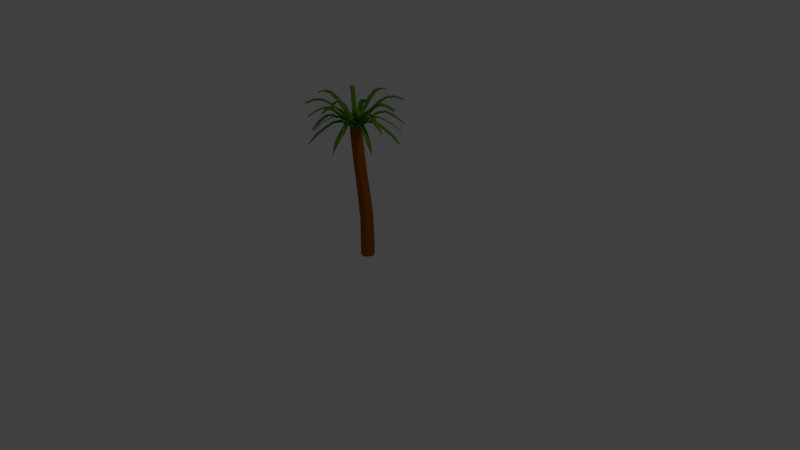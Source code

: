 # Source: tropical_palm_tree.blend  (saved by Blender 2.79.0; exported with 4.5.12 LTS)
import bpy
from mathutils import Matrix  # noqa: F401  (used for matrix-valued properties, if any)

bpy.ops.wm.read_factory_settings(use_empty=True)
scene = bpy.context.scene
scene.name = 'Scene'

# ---- collections
col_collection_1 = bpy.data.collections.new('Collection 1'); scene.collection.children.link(col_collection_1)

# ---- materials (node trees are filled in below, after node groups)
mat_fronds = bpy.data.materials.new('Fronds')
mat_fronds.alpha_threshold = 0.0
mat_fronds.use_transparent_shadow = False
mat_fronds.diffuse_color = (0.09241, 0.2476, 0.01797, 1.0)
mat_fronds.roughness = 0.5
mat_fronds.specular_intensity = 0.1147
mat_trunk = bpy.data.materials.new('Trunk')
mat_trunk.alpha_threshold = 0.0
mat_trunk.use_transparent_shadow = False
mat_trunk.diffuse_color = (0.3173, 0.08461, 0.00595, 1.0)
mat_trunk.roughness = 0.5
mat_trunk.specular_intensity = 0.05352

# ---- material node trees

# ---- world
world_world = bpy.data.worlds.new('World'); scene.world = world_world
world_world.color = (0.05088, 0.05088, 0.05088)
world_world.use_sun_shadow = False
world_world.sun_shadow_jitter_overblur = 0.0
world_world.cycles.sampling_method = 'MANUAL'

# ---- cameras
cam_camera = bpy.data.cameras.new('Camera')
cam_camera.clip_end = 100.0
cam_camera.lens = 35.0
cam_camera.sensor_width = 32.0
cam_camera.sensor_height = 18.0
cam_camera.ortho_scale = 7.314
cam_camera.dof.focus_distance = 0.0
cam_camera.dof.aperture_fstop = 128.0

# ---- lights
light_lamp = bpy.data.lights.new('Lamp', 'POINT')
light_lamp.transmission_factor = 0.0
light_lamp.cutoff_distance = 30.0
light_lamp.energy = 100.0
light_lamp.shadow_buffer_clip_start = 1.001
light_lamp.shadow_soft_size = 0.1
light_lamp.shadow_maximum_resolution = 0.006
light_lamp.use_absolute_resolution = True

# ---- meshes
me_cylinder = bpy.data.meshes.new('Cylinder')
me_cylinder.from_pydata([(-0.005758, 0.07184, 0.00551), (-0.1681, 0.03686, 1.685), (0.05724, 0.04575, 0.00551), (-0.1167, 0.01557, 1.685), (0.08334, -0.01725, 0.00551), (-0.09537, -0.03582, 1.685), (0.05724, -0.08026, 0.00551), (-0.1167, -0.08722, 1.685), (-0.005758, -0.1064, 0.00551), (-0.1681, -0.1085, 1.685), (-0.06876, -0.08026, 0.00551), (-0.2195, -0.08722, 1.685), (-0.09485, -0.01725, 0.00551), (-0.2407, -0.03582, 1.685), (-0.06876, 0.04575, 0.00551), (-0.2195, 0.01557, 1.685), (-0.00577, 0.0695, 0.2601), (-0.01405, 0.06628, 0.511), (-0.03778, 0.06111, 0.7484), (-0.06945, 0.05488, 0.9777), (-0.1109, 0.04777, 1.206), (-0.1504, 0.0411, 1.439), (-0.08253, 0.02037, 1.439), (-0.05368, 0.02532, 1.206), (-0.0194, 0.031, 0.9776), (0.02149, 0.03718, 0.7484), (0.04798, 0.04176, 0.511), (0.05558, 0.04409, 0.2601), (-0.06706, -0.03323, 1.439), (-0.02519, -0.0289, 1.206), (0.001565, -0.02557, 0.9776), (0.04543, -0.02086, 0.7484), (0.07083, -0.01809, 0.511), (0.08099, -0.01725, 0.2601), (-0.08554, -0.08599, 1.439), (-0.0589, -0.08454, 1.206), (-0.01389, -0.08127, 0.9777), (0.02198, -0.07883, 0.7484), (0.0488, -0.07755, 0.511), (0.05558, -0.0786, 0.2601), (-0.1408, -0.1082, 1.439), (-0.1147, -0.1073, 1.206), (-0.07884, -0.1053, 0.9776), (-0.03711, -0.103, 0.7484), (-0.01323, -0.1025, 0.511), (-0.005782, -0.104, 0.2601), (-0.1914, -0.08597, 1.439), (-0.1603, -0.08387, 1.206), (-0.129, -0.08147, 0.9776), (-0.09717, -0.07909, 0.7483), (-0.07184, -0.07765, 0.511), (-0.06713, -0.0786, 0.2601), (-0.206, -0.0323, 1.439), (-0.1912, -0.02985, 1.206), (-0.1544, -0.02528, 0.9776), (-0.1212, -0.02106, 0.7483), (-0.09947, -0.01821, 0.511), (-0.09252, -0.01726, 0.2601), (-0.1975, 0.01963, 1.439), (-0.1696, 0.02478, 1.206), (-0.1304, 0.03115, 0.9776), (-0.09946, 0.03677, 0.7483), (-0.07358, 0.04157, 0.511), (-0.06711, 0.04409, 0.2601), (-0.1526, -0.02639, 1.802), (-0.1638, -0.01819, 1.802), (-0.1504, -0.04012, 1.802), (-0.1586, -0.05133, 1.802), (-0.1724, -0.05346, 1.802), (-0.1836, -0.04525, 1.802), (-0.1857, -0.03153, 1.802), (-0.1775, -0.02032, 1.802), (-0.2195, 0.01557, 1.725), (-0.1844, 0.035, 1.765), (-0.1295, 0.02582, 1.765), (-0.1681, 0.03686, 1.725), (-0.09724, -0.01947, 1.765), (-0.1167, 0.01557, 1.725), (-0.09537, -0.03582, 1.725), (-0.1064, -0.07434, 1.765), (-0.1517, -0.1066, 1.765), (-0.1167, -0.08722, 1.725), (-0.2195, -0.08722, 1.725), (-0.2389, -0.05218, 1.765), (-0.2297, 0.00269, 1.765), (-0.2407, -0.03582, 1.725), (-0.2066, -0.09747, 1.765), (-0.1681, -0.1085, 1.725), (-0.2066, -0.09747, 1.745), (-0.1853, -0.1064, 1.784), (-0.2297, 0.00269, 1.745), (-0.2387, -0.01862, 1.784), (-0.2389, -0.05218, 1.745), (-0.2195, -0.08722, 1.704), (-0.1517, -0.1066, 1.745), (-0.1303, -0.09793, 1.784), (-0.1064, -0.07434, 1.745), (-0.09537, -0.03582, 1.704), (-0.09724, -0.01947, 1.745), (-0.106, 0.001949, 1.784), (-0.1295, 0.02582, 1.745), (-0.1509, 0.0348, 1.784), (-0.1844, 0.035, 1.745), (-0.2195, 0.01557, 1.704), (-0.1681, -0.1085, 1.704), (-0.2407, -0.03582, 1.704), (-0.2302, -0.0736, 1.784), (-0.1167, -0.08722, 1.704), (-0.09744, -0.05303, 1.784), (-0.1167, 0.01557, 1.704), (-0.1681, 0.03686, 1.704), (-0.2058, 0.02628, 1.784), (-0.2589, 0.5506, 2.004), (-0.2589, 0.5506, 2.021), (0.1824, 0.4431, 2.004), (0.1824, 0.4431, 2.021), (0.3109, -0.3862, 2.004), (0.3109, -0.3862, 2.021), (-0.7545, -0.1267, 2.004), (-0.7545, -0.1267, 2.021), (-0.07718, -0.6223, 2.004), (-0.07718, -0.6223, 2.021), (-0.647, 0.3146, 2.004), (-0.647, 0.3146, 2.021), (0.4184, 0.05506, 2.004), (0.4184, 0.05506, 2.021), (-0.5185, -0.5148, 2.004), (-0.5185, -0.5148, 2.021), (-0.3952, -0.5841, 1.543), (-0.3952, -0.5841, 1.561), (-0.6512, -0.3805, 1.772), (-0.6512, -0.3805, 1.789), (0.3802, 0.1913, 1.543), (0.3802, 0.1913, 1.561), (0.4172, -0.1337, 1.772), (0.4172, -0.1337, 1.789), (-0.7163, 0.1913, 1.543), (-0.7163, 0.1913, 1.561), (-0.5127, 0.4473, 1.772), (-0.5127, 0.4473, 1.789), (0.05904, -0.5841, 1.543), (0.05904, -0.5841, 1.561), (-0.266, -0.6211, 1.772), (-0.266, -0.6211, 1.789), (-0.7163, -0.2629, 1.543), (-0.7163, -0.2629, 1.561), (-0.7534, 0.06208, 1.772), (-0.7534, 0.06208, 1.789), (0.3802, -0.2629, 1.543), (0.3802, -0.2629, 1.561), (0.1766, -0.5189, 1.772), (0.1766, -0.5189, 1.789), (0.05904, 0.5124, 1.543), (0.05904, 0.5124, 1.561), (0.315, 0.3088, 1.772), (0.315, 0.3088, 1.789), (-0.3952, 0.5124, 1.543), (-0.3952, 0.5124, 1.561), (-0.07016, 0.5495, 1.772), (-0.07016, 0.5495, 1.789), (-0.222, 0.1303, 1.883), (-0.2381, 0.2343, 1.981), (-0.2542, 0.3383, 2.046), (-0.2703, 0.4423, 2.049), (-0.2153, 0.4509, 2.049), (-0.1992, 0.3468, 2.046), (-0.1831, 0.2428, 1.981), (-0.167, 0.1388, 1.883), (-0.222, 0.1303, 1.901), (-0.2381, 0.2343, 1.998), (-0.2542, 0.3383, 2.058), (-0.2703, 0.4423, 2.059), (-0.167, 0.1388, 1.901), (-0.1831, 0.2428, 1.998), (-0.1992, 0.3468, 2.058), (-0.2153, 0.4509, 2.059), (-0.0887, 0.1197, 1.883), (-0.02655, 0.2047, 1.981), (0.0356, 0.2896, 2.046), (0.09775, 0.3746, 2.049), (0.1426, 0.3417, 2.049), (0.0805, 0.2568, 2.046), (0.01835, 0.1718, 1.981), (-0.04381, 0.0869, 1.883), (-0.0887, 0.1197, 1.901), (-0.02655, 0.2047, 1.998), (0.0356, 0.2896, 2.058), (0.09775, 0.3746, 2.059), (-0.04381, 0.0869, 1.901), (0.01835, 0.1718, 1.998), (0.0805, 0.2568, 2.058), (0.1426, 0.3417, 2.059), (-0.01249, -0.1152, 1.883), (0.07246, -0.1773, 1.981), (0.1574, -0.2395, 2.046), (0.2424, -0.3016, 2.049), (0.2095, -0.3465, 2.049), (0.1246, -0.2844, 2.046), (0.03961, -0.2222, 1.981), (-0.04534, -0.1601, 1.883), (-0.01249, -0.1152, 1.901), (0.07246, -0.1773, 1.998), (0.1574, -0.2395, 2.058), (0.2424, -0.3016, 2.059), (-0.04534, -0.1601, 1.901), (0.03961, -0.2222, 1.998), (0.1246, -0.2844, 2.058), (0.2095, -0.3465, 2.059), (-0.3342, -0.08972, 1.883), (-0.4382, -0.1058, 1.981), (-0.5422, -0.122, 2.046), (-0.6462, -0.1381, 2.049), (-0.6547, -0.0831, 2.049), (-0.5507, -0.06698, 2.046), (-0.4467, -0.05086, 1.981), (-0.3427, -0.03474, 1.883), (-0.3342, -0.08972, 1.901), (-0.4382, -0.1058, 1.998), (-0.5422, -0.122, 2.058), (-0.6462, -0.1381, 2.059), (-0.3427, -0.03474, 1.901), (-0.4467, -0.05086, 1.998), (-0.5507, -0.06698, 2.058), (-0.6547, -0.0831, 2.059), (-0.1142, -0.2019, 1.883), (-0.09805, -0.306, 1.981), (-0.08193, -0.41, 2.046), (-0.06581, -0.514, 2.049), (-0.1208, -0.5225, 2.049), (-0.1369, -0.4185, 2.046), (-0.153, -0.3145, 1.981), (-0.1691, -0.2105, 1.883), (-0.1142, -0.2019, 1.901), (-0.09805, -0.306, 1.998), (-0.08193, -0.41, 2.058), (-0.06581, -0.514, 2.059), (-0.1691, -0.2105, 1.901), (-0.153, -0.3145, 1.998), (-0.1369, -0.4185, 2.058), (-0.1208, -0.5225, 2.059), (-0.3236, 0.04353, 1.883), (-0.4086, 0.1057, 1.981), (-0.4935, 0.1678, 2.046), (-0.5785, 0.23, 2.049), (-0.5456, 0.2749, 2.049), (-0.4607, 0.2127, 2.046), (-0.3757, 0.1506, 1.981), (-0.2908, 0.08843, 1.883), (-0.3236, 0.04353, 1.901), (-0.4086, 0.1057, 1.998), (-0.4935, 0.1678, 2.058), (-0.5785, 0.23, 2.059), (-0.2908, 0.08843, 1.901), (-0.3757, 0.1506, 1.998), (-0.4607, 0.2127, 2.058), (-0.5456, 0.2749, 2.059), (-0.001942, 0.01807, 1.883), (0.1021, 0.03419, 1.981), (0.2061, 0.05031, 2.046), (0.3101, 0.06643, 2.049), (0.3186, 0.01145, 2.049), (0.2146, -0.004668, 2.046), (0.1106, -0.02079, 1.981), (0.006578, -0.03691, 1.883), (-0.001942, 0.01807, 1.901), (0.1021, 0.03419, 1.998), (0.2061, 0.05031, 2.058), (0.3101, 0.06643, 2.059), (0.006578, -0.03691, 1.901), (0.1106, -0.02079, 1.998), (0.2146, -0.004668, 2.058), (0.3186, 0.01145, 2.059), (-0.2474, -0.1914, 1.883), (-0.3096, -0.2763, 1.981), (-0.3717, -0.3613, 2.046), (-0.4339, -0.4462, 2.049), (-0.4788, -0.4134, 2.049), (-0.4166, -0.3284, 2.046), (-0.3545, -0.2435, 1.981), (-0.2923, -0.1585, 1.883), (-0.2474, -0.1914, 1.901), (-0.3096, -0.2763, 1.998), (-0.3717, -0.3613, 2.058), (-0.4339, -0.4462, 2.059), (-0.2923, -0.1585, 1.901), (-0.3545, -0.2435, 1.998), (-0.4166, -0.3284, 2.058), (-0.4788, -0.4134, 2.059), (-0.2083, -0.2058, 1.777), (-0.2486, -0.303, 1.78), (-0.2889, -0.4002, 1.723), (-0.3292, -0.4975, 1.651), (-0.3806, -0.4762, 1.651), (-0.3403, -0.379, 1.723), (-0.3, -0.2817, 1.78), (-0.2597, -0.1845, 1.777), (-0.2083, -0.2058, 1.795), (-0.2486, -0.303, 1.788), (-0.2889, -0.4002, 1.731), (-0.3292, -0.4975, 1.661), (-0.2597, -0.1845, 1.795), (-0.3, -0.2817, 1.788), (-0.3403, -0.379, 1.731), (-0.3806, -0.4762, 1.661), (-0.2923, -0.1586, 1.812), (-0.3779, -0.2197, 1.886), (-0.4636, -0.2809, 1.908), (-0.5493, -0.342, 1.855), (-0.5816, -0.2967, 1.855), (-0.4959, -0.2356, 1.908), (-0.4103, -0.1744, 1.886), (-0.3246, -0.1133, 1.812), (-0.2923, -0.1586, 1.829), (-0.3779, -0.2197, 1.903), (-0.4636, -0.2809, 1.916), (-0.5493, -0.342, 1.864), (-0.3246, -0.1133, 1.829), (-0.4103, -0.1744, 1.903), (-0.4959, -0.2356, 1.916), (-0.5816, -0.2967, 1.864), (-0.01942, 0.05585, 1.777), (0.07783, 0.09613, 1.78), (0.1751, 0.1364, 1.723), (0.2723, 0.1767, 1.651), (0.2936, 0.1253, 1.651), (0.1964, 0.08502, 1.723), (0.09912, 0.04474, 1.78), (0.001873, 0.004456, 1.777), (-0.01942, 0.05585, 1.795), (0.07783, 0.09613, 1.788), (0.1751, 0.1364, 1.731), (0.2723, 0.1767, 1.661), (0.001873, 0.004456, 1.795), (0.09912, 0.04474, 1.788), (0.1964, 0.08502, 1.731), (0.2936, 0.1253, 1.661), (0.006579, -0.03683, 1.812), (0.1104, -0.0542, 1.886), (0.2142, -0.07156, 1.908), (0.318, -0.08893, 1.855), (0.3088, -0.1438, 1.855), (0.205, -0.1264, 1.908), (0.1012, -0.1091, 1.886), (-0.002599, -0.0917, 1.812), (0.006579, -0.03683, 1.829), (0.1104, -0.0542, 1.903), (0.2142, -0.07156, 1.916), (0.318, -0.08893, 1.864), (-0.002599, -0.0917, 1.829), (0.1012, -0.1091, 1.903), (0.205, -0.1264, 1.916), (0.3088, -0.1438, 1.864), (-0.338, 0.004456, 1.777), (-0.4352, 0.04474, 1.78), (-0.5325, 0.08502, 1.723), (-0.6297, 0.1253, 1.651), (-0.6084, 0.1767, 1.651), (-0.5112, 0.1364, 1.723), (-0.4139, 0.09613, 1.78), (-0.3167, 0.05585, 1.777), (-0.338, 0.004456, 1.795), (-0.4352, 0.04474, 1.788), (-0.5325, 0.08502, 1.731), (-0.6297, 0.1253, 1.661), (-0.3167, 0.05585, 1.795), (-0.4139, 0.09613, 1.788), (-0.5112, 0.1364, 1.731), (-0.6084, 0.1767, 1.661), (-0.2908, 0.08838, 1.812), (-0.352, 0.1741, 1.886), (-0.4131, 0.2598, 1.908), (-0.4742, 0.3454, 1.855), (-0.4289, 0.3777, 1.855), (-0.3678, 0.2921, 1.908), (-0.3067, 0.2064, 1.886), (-0.2455, 0.1207, 1.812), (-0.2908, 0.08838, 1.829), (-0.352, 0.1741, 1.903), (-0.4131, 0.2598, 1.916), (-0.4742, 0.3454, 1.864), (-0.2455, 0.1207, 1.829), (-0.3067, 0.2064, 1.903), (-0.3678, 0.2921, 1.916), (-0.4289, 0.3777, 1.864), (-0.07638, -0.1845, 1.777), (-0.0361, -0.2817, 1.78), (0.004179, -0.379, 1.723), (0.04446, -0.4762, 1.651), (-0.006938, -0.4975, 1.651), (-0.04722, -0.4002, 1.723), (-0.0875, -0.303, 1.78), (-0.1278, -0.2058, 1.777), (-0.07638, -0.1845, 1.795), (-0.0361, -0.2817, 1.788), (0.004179, -0.379, 1.731), (0.04446, -0.4762, 1.661), (-0.1278, -0.2058, 1.795), (-0.0875, -0.303, 1.788), (-0.04722, -0.4002, 1.731), (-0.006938, -0.4975, 1.661), (-0.1691, -0.2105, 1.812), (-0.1864, -0.3143, 1.886), (-0.2038, -0.4181, 1.908), (-0.2212, -0.5219, 1.855), (-0.276, -0.5127, 1.855), (-0.2587, -0.4089, 1.908), (-0.2413, -0.3051, 1.886), (-0.2239, -0.2013, 1.812), (-0.1691, -0.2105, 1.829), (-0.1864, -0.3143, 1.903), (-0.2038, -0.4181, 1.916), (-0.2212, -0.5219, 1.864), (-0.2239, -0.2013, 1.829), (-0.2413, -0.3051, 1.903), (-0.2587, -0.4089, 1.916), (-0.276, -0.5127, 1.864), (-0.3167, -0.1275, 1.777), (-0.4139, -0.1678, 1.78), (-0.5112, -0.2081, 1.723), (-0.6084, -0.2483, 1.651), (-0.6297, -0.1969, 1.651), (-0.5325, -0.1567, 1.723), (-0.4352, -0.1164, 1.78), (-0.338, -0.0761, 1.777), (-0.3167, -0.1275, 1.795), (-0.4139, -0.1678, 1.788), (-0.5112, -0.2081, 1.731), (-0.6084, -0.2483, 1.661), (-0.338, -0.0761, 1.795), (-0.4352, -0.1164, 1.788), (-0.5325, -0.1567, 1.731), (-0.6297, -0.1969, 1.661), (-0.3427, -0.03482, 1.812), (-0.4465, -0.01745, 1.886), (-0.5503, -8.582e-05, 1.908), (-0.6541, 0.01728, 1.855), (-0.645, 0.07215, 1.855), (-0.5411, 0.05478, 1.908), (-0.4373, 0.03742, 1.886), (-0.3335, 0.02005, 1.812), (-0.3427, -0.03482, 1.829), (-0.4465, -0.01745, 1.903), (-0.5503, -8.582e-05, 1.916), (-0.6541, 0.01728, 1.864), (-0.3335, 0.02005, 1.829), (-0.4373, 0.03742, 1.903), (-0.5411, 0.05478, 1.916), (-0.645, 0.07215, 1.864), (0.001873, -0.0761, 1.777), (0.09912, -0.1164, 1.78), (0.1964, -0.1567, 1.723), (0.2936, -0.1969, 1.651), (0.2723, -0.2483, 1.651), (0.1751, -0.2081, 1.723), (0.07783, -0.1678, 1.78), (-0.01942, -0.1275, 1.777), (0.001873, -0.0761, 1.795), (0.09912, -0.1164, 1.788), (0.1964, -0.1567, 1.731), (0.2936, -0.1969, 1.661), (-0.01942, -0.1275, 1.795), (0.07783, -0.1678, 1.788), (0.1751, -0.2081, 1.731), (0.2723, -0.2483, 1.661), (-0.04528, -0.16, 1.812), (0.01584, -0.2457, 1.886), (0.07697, -0.3314, 1.908), (0.1381, -0.4171, 1.855), (0.09282, -0.4494, 1.855), (0.03169, -0.3637, 1.908), (-0.02944, -0.278, 1.886), (-0.09057, -0.1923, 1.812), (-0.04528, -0.16, 1.829), (0.01584, -0.2457, 1.903), (0.07697, -0.3314, 1.916), (0.1381, -0.4171, 1.864), (-0.09057, -0.1923, 1.829), (-0.02944, -0.278, 1.903), (0.03169, -0.3637, 1.916), (0.09282, -0.4494, 1.864), (-0.1278, 0.1341, 1.777), (-0.0875, 0.2314, 1.78), (-0.04722, 0.3286, 1.723), (-0.006938, 0.4258, 1.651), (0.04446, 0.4046, 1.651), (0.004179, 0.3073, 1.723), (-0.0361, 0.2101, 1.78), (-0.07638, 0.1128, 1.777), (-0.1278, 0.1341, 1.795), (-0.0875, 0.2314, 1.788), (-0.04722, 0.3286, 1.731), (-0.006938, 0.4258, 1.661), (-0.07638, 0.1128, 1.795), (-0.0361, 0.2101, 1.788), (0.004179, 0.3073, 1.731), (0.04446, 0.4046, 1.661), (-0.04386, 0.08695, 1.812), (0.04183, 0.1481, 1.886), (0.1275, 0.2092, 1.908), (0.2132, 0.2703, 1.855), (0.2455, 0.2251, 1.855), (0.1598, 0.1639, 1.908), (0.07414, 0.1028, 1.886), (-0.01155, 0.04166, 1.812), (-0.04386, 0.08695, 1.829), (0.04183, 0.1481, 1.903), (0.1275, 0.2092, 1.916), (0.2132, 0.2703, 1.864), (-0.01155, 0.04166, 1.829), (0.07414, 0.1028, 1.903), (0.1598, 0.1639, 1.916), (0.2455, 0.2251, 1.864), (-0.2597, 0.1128, 1.777), (-0.3, 0.2101, 1.78), (-0.3403, 0.3073, 1.723), (-0.3806, 0.4046, 1.651), (-0.3292, 0.4258, 1.651), (-0.2889, 0.3286, 1.723), (-0.2486, 0.2314, 1.78), (-0.2083, 0.1341, 1.777), (-0.2597, 0.1128, 1.795), (-0.3, 0.2101, 1.788), (-0.3403, 0.3073, 1.731), (-0.3806, 0.4046, 1.661), (-0.2083, 0.1341, 1.795), (-0.2486, 0.2314, 1.788), (-0.2889, 0.3286, 1.731), (-0.3292, 0.4258, 1.661), (-0.1671, 0.1388, 1.812), (-0.1497, 0.2426, 1.886), (-0.1323, 0.3464, 1.908), (-0.115, 0.4503, 1.855), (-0.06009, 0.4411, 1.855), (-0.07745, 0.3373, 1.908), (-0.09482, 0.2335, 1.886), (-0.1122, 0.1296, 1.812), (-0.1671, 0.1388, 1.829), (-0.1497, 0.2426, 1.903), (-0.1323, 0.3464, 1.916), (-0.115, 0.4503, 1.864), (-0.1122, 0.1296, 1.829), (-0.09482, 0.2335, 1.903), (-0.07745, 0.3373, 1.916), (-0.06009, 0.4411, 1.864)], [], [(21, 1, 3, 22), (22, 3, 5, 28), (28, 5, 7, 34), (34, 7, 9, 40), (40, 9, 11, 46), (46, 11, 13, 52), (52, 13, 15, 58), (58, 15, 1, 21), (14, 63, 16, 0), (63, 62, 17, 16), (62, 61, 18, 17), (61, 60, 19, 18), (60, 59, 20, 19), (59, 58, 21, 20), (12, 57, 63, 14), (57, 56, 62, 63), (56, 55, 61, 62), (55, 54, 60, 61), (54, 53, 59, 60), (53, 52, 58, 59), (10, 51, 57, 12), (51, 50, 56, 57), (50, 49, 55, 56), (49, 48, 54, 55), (48, 47, 53, 54), (47, 46, 52, 53), (8, 45, 51, 10), (45, 44, 50, 51), (44, 43, 49, 50), (43, 42, 48, 49), (42, 41, 47, 48), (41, 40, 46, 47), (6, 39, 45, 8), (39, 38, 44, 45), (38, 37, 43, 44), (37, 36, 42, 43), (36, 35, 41, 42), (35, 34, 40, 41), (4, 33, 39, 6), (33, 32, 38, 39), (32, 31, 37, 38), (31, 30, 36, 37), (30, 29, 35, 36), (29, 28, 34, 35), (2, 27, 33, 4), (27, 26, 32, 33), (26, 25, 31, 32), (25, 24, 30, 31), (24, 23, 29, 30), (23, 22, 28, 29), (0, 16, 27, 2), (16, 17, 26, 27), (17, 18, 25, 26), (18, 19, 24, 25), (19, 20, 23, 24), (20, 21, 22, 23), (64, 65, 71, 70, 69, 68, 67, 66), (74, 73, 111, 101), (76, 74, 101, 99), (80, 79, 108, 95), (84, 83, 106, 91), (86, 80, 95, 89), (73, 84, 91, 111), (79, 76, 99, 108), (83, 86, 89, 106), (11, 9, 104, 93), (82, 87, 88, 92), (5, 3, 109, 97), (78, 77, 98, 96), (15, 13, 105, 103), (72, 85, 90, 102), (9, 7, 107, 104), (87, 81, 94, 88), (13, 11, 93, 105), (85, 82, 92, 90), (7, 5, 97, 107), (81, 78, 96, 94), (3, 1, 110, 109), (77, 75, 100, 98), (1, 15, 103, 110), (75, 72, 102, 100), (163, 112, 164), (171, 113, 112, 163), (175, 113, 171), (164, 112, 113, 175), (179, 114, 180), (187, 115, 114, 179), (191, 115, 187), (180, 114, 115, 191), (195, 116, 196), (203, 117, 116, 195), (207, 117, 203), (196, 116, 117, 207), (211, 118, 212), (219, 119, 118, 211), (223, 119, 219), (212, 118, 119, 223), (227, 120, 228), (235, 121, 120, 227), (239, 121, 235), (228, 120, 121, 239), (243, 122, 244), (251, 123, 122, 243), (255, 123, 251), (244, 122, 123, 255), (259, 124, 260), (267, 125, 124, 259), (271, 125, 267), (260, 124, 125, 271), (275, 126, 276), (283, 127, 126, 275), (287, 127, 283), (276, 126, 127, 287), (291, 128, 292), (299, 129, 128, 291), (303, 129, 299), (292, 128, 129, 303), (307, 130, 308), (315, 131, 130, 307), (319, 131, 315), (308, 130, 131, 319), (323, 132, 324), (331, 133, 132, 323), (335, 133, 331), (324, 132, 133, 335), (339, 134, 340), (347, 135, 134, 339), (351, 135, 347), (340, 134, 135, 351), (355, 136, 356), (363, 137, 136, 355), (367, 137, 363), (356, 136, 137, 367), (371, 138, 372), (379, 139, 138, 371), (383, 139, 379), (372, 138, 139, 383), (387, 140, 388), (395, 141, 140, 387), (399, 141, 395), (388, 140, 141, 399), (403, 142, 404), (411, 143, 142, 403), (415, 143, 411), (404, 142, 143, 415), (419, 144, 420), (427, 145, 144, 419), (431, 145, 427), (420, 144, 145, 431), (435, 146, 436), (443, 147, 146, 435), (447, 147, 443), (436, 146, 147, 447), (451, 148, 452), (459, 149, 148, 451), (463, 149, 459), (452, 148, 149, 463), (467, 150, 468), (475, 151, 150, 467), (479, 151, 475), (468, 150, 151, 479), (483, 152, 484), (491, 153, 152, 483), (495, 153, 491), (484, 152, 153, 495), (499, 154, 500), (507, 155, 154, 499), (511, 155, 507), (500, 154, 155, 511), (515, 156, 516), (523, 157, 156, 515), (527, 157, 523), (516, 156, 157, 527), (531, 158, 532), (539, 159, 158, 531), (543, 159, 539), (532, 158, 159, 543), (100, 535, 540, 74), (535, 534, 541, 540), (534, 533, 542, 541), (533, 532, 543, 542), (74, 540, 536, 73), (540, 541, 537, 536), (541, 542, 538, 537), (542, 543, 539, 538), (73, 536, 528, 102), (536, 537, 529, 528), (537, 538, 530, 529), (538, 539, 531, 530), (102, 528, 535, 100), (528, 529, 534, 535), (529, 530, 533, 534), (530, 531, 532, 533), (110, 519, 524, 75), (519, 518, 525, 524), (518, 517, 526, 525), (517, 516, 527, 526), (75, 524, 520, 72), (524, 525, 521, 520), (525, 526, 522, 521), (526, 527, 523, 522), (72, 520, 512, 103), (520, 521, 513, 512), (521, 522, 514, 513), (522, 523, 515, 514), (103, 512, 519, 110), (512, 513, 518, 519), (513, 514, 517, 518), (514, 515, 516, 517), (98, 503, 508, 76), (503, 502, 509, 508), (502, 501, 510, 509), (501, 500, 511, 510), (76, 508, 504, 74), (508, 509, 505, 504), (509, 510, 506, 505), (510, 511, 507, 506), (74, 504, 496, 100), (504, 505, 497, 496), (505, 506, 498, 497), (506, 507, 499, 498), (100, 496, 503, 98), (496, 497, 502, 503), (497, 498, 501, 502), (498, 499, 500, 501), (109, 487, 492, 77), (487, 486, 493, 492), (486, 485, 494, 493), (485, 484, 495, 494), (77, 492, 488, 75), (492, 493, 489, 488), (493, 494, 490, 489), (494, 495, 491, 490), (75, 488, 480, 110), (488, 489, 481, 480), (489, 490, 482, 481), (490, 491, 483, 482), (110, 480, 487, 109), (480, 481, 486, 487), (481, 482, 485, 486), (482, 483, 484, 485), (94, 471, 476, 80), (471, 470, 477, 476), (470, 469, 478, 477), (469, 468, 479, 478), (80, 476, 472, 79), (476, 477, 473, 472), (477, 478, 474, 473), (478, 479, 475, 474), (79, 472, 464, 96), (472, 473, 465, 464), (473, 474, 466, 465), (474, 475, 467, 466), (96, 464, 471, 94), (464, 465, 470, 471), (465, 466, 469, 470), (466, 467, 468, 469), (107, 455, 460, 81), (455, 454, 461, 460), (454, 453, 462, 461), (453, 452, 463, 462), (81, 460, 456, 78), (460, 461, 457, 456), (461, 462, 458, 457), (462, 463, 459, 458), (78, 456, 448, 97), (456, 457, 449, 448), (457, 458, 450, 449), (458, 459, 451, 450), (97, 448, 455, 107), (448, 449, 454, 455), (449, 450, 453, 454), (450, 451, 452, 453), (90, 439, 444, 84), (439, 438, 445, 444), (438, 437, 446, 445), (437, 436, 447, 446), (84, 444, 440, 83), (444, 445, 441, 440), (445, 446, 442, 441), (446, 447, 443, 442), (83, 440, 432, 92), (440, 441, 433, 432), (441, 442, 434, 433), (442, 443, 435, 434), (92, 432, 439, 90), (432, 433, 438, 439), (433, 434, 437, 438), (434, 435, 436, 437), (105, 423, 428, 85), (423, 422, 429, 428), (422, 421, 430, 429), (421, 420, 431, 430), (85, 428, 424, 82), (428, 429, 425, 424), (429, 430, 426, 425), (430, 431, 427, 426), (82, 424, 416, 93), (424, 425, 417, 416), (425, 426, 418, 417), (426, 427, 419, 418), (93, 416, 423, 105), (416, 417, 422, 423), (417, 418, 421, 422), (418, 419, 420, 421), (88, 407, 412, 86), (407, 406, 413, 412), (406, 405, 414, 413), (405, 404, 415, 414), (86, 412, 408, 80), (412, 413, 409, 408), (413, 414, 410, 409), (414, 415, 411, 410), (80, 408, 400, 94), (408, 409, 401, 400), (409, 410, 402, 401), (410, 411, 403, 402), (94, 400, 407, 88), (400, 401, 406, 407), (401, 402, 405, 406), (402, 403, 404, 405), (104, 391, 396, 87), (391, 390, 397, 396), (390, 389, 398, 397), (389, 388, 399, 398), (87, 396, 392, 81), (396, 397, 393, 392), (397, 398, 394, 393), (398, 399, 395, 394), (81, 392, 384, 107), (392, 393, 385, 384), (393, 394, 386, 385), (394, 395, 387, 386), (107, 384, 391, 104), (384, 385, 390, 391), (385, 386, 389, 390), (386, 387, 388, 389), (102, 375, 380, 73), (375, 374, 381, 380), (374, 373, 382, 381), (373, 372, 383, 382), (73, 380, 376, 84), (380, 381, 377, 376), (381, 382, 378, 377), (382, 383, 379, 378), (84, 376, 368, 90), (376, 377, 369, 368), (377, 378, 370, 369), (378, 379, 371, 370), (90, 368, 375, 102), (368, 369, 374, 375), (369, 370, 373, 374), (370, 371, 372, 373), (103, 359, 364, 72), (359, 358, 365, 364), (358, 357, 366, 365), (357, 356, 367, 366), (72, 364, 360, 85), (364, 365, 361, 360), (365, 366, 362, 361), (366, 367, 363, 362), (85, 360, 352, 105), (360, 361, 353, 352), (361, 362, 354, 353), (362, 363, 355, 354), (105, 352, 359, 103), (352, 353, 358, 359), (353, 354, 357, 358), (354, 355, 356, 357), (96, 343, 348, 79), (343, 342, 349, 348), (342, 341, 350, 349), (341, 340, 351, 350), (79, 348, 344, 76), (348, 349, 345, 344), (349, 350, 346, 345), (350, 351, 347, 346), (76, 344, 336, 98), (344, 345, 337, 336), (345, 346, 338, 337), (346, 347, 339, 338), (98, 336, 343, 96), (336, 337, 342, 343), (337, 338, 341, 342), (338, 339, 340, 341), (97, 327, 332, 78), (327, 326, 333, 332), (326, 325, 334, 333), (325, 324, 335, 334), (78, 332, 328, 77), (332, 333, 329, 328), (333, 334, 330, 329), (334, 335, 331, 330), (77, 328, 320, 109), (328, 329, 321, 320), (329, 330, 322, 321), (330, 331, 323, 322), (109, 320, 327, 97), (320, 321, 326, 327), (321, 322, 325, 326), (322, 323, 324, 325), (92, 311, 316, 83), (311, 310, 317, 316), (310, 309, 318, 317), (309, 308, 319, 318), (83, 316, 312, 86), (316, 317, 313, 312), (317, 318, 314, 313), (318, 319, 315, 314), (86, 312, 304, 88), (312, 313, 305, 304), (313, 314, 306, 305), (314, 315, 307, 306), (88, 304, 311, 92), (304, 305, 310, 311), (305, 306, 309, 310), (306, 307, 308, 309), (93, 295, 300, 82), (295, 294, 301, 300), (294, 293, 302, 301), (293, 292, 303, 302), (82, 300, 296, 87), (300, 301, 297, 296), (301, 302, 298, 297), (302, 303, 299, 298), (87, 296, 288, 104), (296, 297, 289, 288), (297, 298, 290, 289), (298, 299, 291, 290), (104, 288, 295, 93), (288, 289, 294, 295), (289, 290, 293, 294), (290, 291, 292, 293), (106, 279, 284, 69), (279, 278, 285, 284), (278, 277, 286, 285), (277, 276, 287, 286), (69, 284, 280, 68), (284, 285, 281, 280), (285, 286, 282, 281), (286, 287, 283, 282), (68, 280, 272, 89), (280, 281, 273, 272), (281, 282, 274, 273), (282, 283, 275, 274), (89, 272, 279, 106), (272, 273, 278, 279), (273, 274, 277, 278), (274, 275, 276, 277), (108, 263, 268, 66), (263, 262, 269, 268), (262, 261, 270, 269), (261, 260, 271, 270), (66, 268, 264, 64), (268, 269, 265, 264), (269, 270, 266, 265), (270, 271, 267, 266), (64, 264, 256, 99), (264, 265, 257, 256), (265, 266, 258, 257), (266, 267, 259, 258), (99, 256, 263, 108), (256, 257, 262, 263), (257, 258, 261, 262), (258, 259, 260, 261), (111, 247, 252, 71), (247, 246, 253, 252), (246, 245, 254, 253), (245, 244, 255, 254), (71, 252, 248, 70), (252, 253, 249, 248), (253, 254, 250, 249), (254, 255, 251, 250), (70, 248, 240, 91), (248, 249, 241, 240), (249, 250, 242, 241), (250, 251, 243, 242), (91, 240, 247, 111), (240, 241, 246, 247), (241, 242, 245, 246), (242, 243, 244, 245), (89, 231, 236, 68), (231, 230, 237, 236), (230, 229, 238, 237), (229, 228, 239, 238), (68, 236, 232, 67), (236, 237, 233, 232), (237, 238, 234, 233), (238, 239, 235, 234), (67, 232, 224, 95), (232, 233, 225, 224), (233, 234, 226, 225), (234, 235, 227, 226), (95, 224, 231, 89), (224, 225, 230, 231), (225, 226, 229, 230), (226, 227, 228, 229), (91, 215, 220, 70), (215, 214, 221, 220), (214, 213, 222, 221), (213, 212, 223, 222), (70, 220, 216, 69), (220, 221, 217, 216), (221, 222, 218, 217), (222, 223, 219, 218), (69, 216, 208, 106), (216, 217, 209, 208), (217, 218, 210, 209), (218, 219, 211, 210), (106, 208, 215, 91), (208, 209, 214, 215), (209, 210, 213, 214), (210, 211, 212, 213), (95, 199, 204, 67), (199, 198, 205, 204), (198, 197, 206, 205), (197, 196, 207, 206), (67, 204, 200, 66), (204, 205, 201, 200), (205, 206, 202, 201), (206, 207, 203, 202), (66, 200, 192, 108), (200, 201, 193, 192), (201, 202, 194, 193), (202, 203, 195, 194), (108, 192, 199, 95), (192, 193, 198, 199), (193, 194, 197, 198), (194, 195, 196, 197), (99, 183, 188, 64), (183, 182, 189, 188), (182, 181, 190, 189), (181, 180, 191, 190), (64, 188, 184, 65), (188, 189, 185, 184), (189, 190, 186, 185), (190, 191, 187, 186), (65, 184, 176, 101), (184, 185, 177, 176), (185, 186, 178, 177), (186, 187, 179, 178), (101, 176, 183, 99), (176, 177, 182, 183), (177, 178, 181, 182), (178, 179, 180, 181), (101, 167, 172, 65), (167, 166, 173, 172), (166, 165, 174, 173), (165, 164, 175, 174), (65, 172, 168, 71), (172, 173, 169, 168), (173, 174, 170, 169), (174, 175, 171, 170), (71, 168, 160, 111), (168, 169, 161, 160), (169, 170, 162, 161), (170, 171, 163, 162), (111, 160, 167, 101), (160, 161, 166, 167), (161, 162, 165, 166), (162, 163, 164, 165)])
me_cylinder.polygons.foreach_set('material_index', [1, 1, 1, 1, 1, 1, 1, 1, 1, 1, 1, 1, 1, 1, 1, 1, 1, 1, 1, 1, 1, 1, 1, 1, 1, 1, 1, 1, 1, 1, 1, 1, 1, 1, 1, 1, 1, 1, 1, 1, 1, 1, 1, 1, 1, 1, 1, 1, 1, 1, 1, 1, 1, 1, 1, 1, 0, 0, 0, 0, 0, 0, 0, 0, 0, 1, 0, 1, 0, 1, 0, 1, 0, 1, 0, 1, 0, 1, 0, 1, 0, 0, 0, 0, 0, 0, 0, 0, 0, 0, 0, 0, 0, 0, 0, 0, 0, 0, 0, 0, 0, 0, 0, 0, 0, 0, 0, 0, 0, 0, 0, 0, 0, 0, 0, 0, 0, 0, 0, 0, 0, 0, 0, 0, 0, 0, 0, 0, 0, 0, 0, 0, 0, 0, 0, 0, 0, 0, 0, 0, 0, 0, 0, 0, 0, 0, 0, 0, 0, 0, 0, 0, 0, 0, 0, 0, 0, 0, 0, 0, 0, 0, 0, 0, 0, 0, 0, 0, 0, 0, 0, 0, 0, 0, 0, 0, 0, 0, 0, 0, 0, 0, 0, 0, 0, 0, 0, 0, 0, 0, 0, 0, 0, 0, 0, 0, 0, 0, 0, 0, 0, 0, 0, 0, 0, 0, 0, 0, 0, 0, 0, 0, 0, 0, 0, 0, 0, 0, 0, 0, 0, 0, 0, 0, 0, 0, 0, 0, 0, 0, 0, 0, 0, 0, 0, 0, 0, 0, 0, 0, 0, 0, 0, 0, 0, 0, 0, 0, 0, 0, 0, 0, 0, 0, 0, 0, 0, 0, 0, 0, 0, 0, 0, 0, 0, 0, 0, 0, 0, 0, 0, 0, 0, 0, 0, 0, 0, 0, 0, 0, 0, 0, 0, 0, 0, 0, 0, 0, 0, 0, 0, 0, 0, 0, 0, 0, 0, 0, 0, 0, 0, 0, 0, 0, 0, 0, 0, 0, 0, 0, 0, 0, 0, 0, 0, 0, 0, 0, 0, 0, 0, 0, 0, 0, 0, 0, 0, 0, 0, 0, 0, 0, 0, 0, 0, 0, 0, 0, 0, 0, 0, 0, 0, 0, 0, 0, 0, 0, 0, 0, 0, 0, 0, 0, 0, 0, 0, 0, 0, 0, 0, 0, 0, 0, 0, 0, 0, 0, 0, 0, 0, 0, 0, 0, 0, 0, 0, 0, 0, 0, 0, 0, 0, 0, 0, 0, 0, 0, 0, 0, 0, 0, 0, 0, 0, 0, 0, 0, 0, 0, 0, 0, 0, 0, 0, 0, 0, 0, 0, 0, 0, 0, 0, 0, 0, 0, 0, 0, 0, 0, 0, 0, 0, 0, 0, 0, 0, 0, 0, 0, 0, 0, 0, 0, 0, 0, 0, 0, 0, 0, 0, 0, 0, 0, 0, 0, 0, 0, 0, 0, 0, 0, 0, 0, 0, 0, 0, 0, 0, 0, 0, 0, 0, 0, 0, 0, 0, 0, 0, 0, 0, 0, 0, 0, 0, 0, 0, 0, 0, 0, 0, 0, 0, 0, 0, 0, 0, 0, 0, 0, 0, 0, 0, 0, 0, 0, 0, 0, 0, 0, 0, 0, 0, 0, 0, 0, 0, 0, 0, 0, 0, 0, 0, 0, 0, 0, 0, 0, 0, 0, 0, 0, 0, 0, 0, 0, 0, 0, 0, 0, 0, 0, 0, 0, 0, 0, 0, 0, 0, 0, 0, 0, 0, 0, 0, 0, 0, 0, 0, 0, 0, 0, 0, 0, 0, 0, 0, 0, 0, 0, 0])
me_cylinder.materials.append(mat_fronds)
me_cylinder.materials.append(mat_trunk)
me_cylinder.use_remesh_preserve_volume = False
me_cylinder.use_remesh_preserve_attributes = False
me_cylinder.use_mirror_vertex_groups = False
me_cylinder.update()

# ---- objects
ob_empty = bpy.data.objects.new('Empty', None)
ob_cylinder = bpy.data.objects.new('Cylinder', me_cylinder)
ob_lamp = bpy.data.objects.new('Lamp', light_lamp)
ob_camera = bpy.data.objects.new('Camera', cam_camera)

# ---- transforms, parenting, visibility, modifiers, constraints
ob_empty.location = (2.156, 0.648, 0.2693)
ob_empty.empty_image_offset = (0.0, 0.0)
ob_empty.lineart.crease_threshold = 0.0
ob_cylinder.location = (0.0, 0.0, 0.0)
ob_cylinder.lineart.crease_threshold = 0.0
ob_lamp.location = (4.076, 1.005, 5.904)
ob_lamp.rotation_euler = (0.6503, 0.05522, 1.866)
ob_lamp.lock_rotations_4d = False
ob_lamp.empty_display_type = 'ARROWS'
ob_lamp.color = (0.0, 0.0, 0.0, 0.0)
ob_lamp.lineart.crease_threshold = 0.0
ob_camera.location = (7.481, -6.508, 5.344)
ob_camera.rotation_euler = (1.109, 0.0, 0.8149)
ob_camera.lock_rotations_4d = False
ob_camera.empty_display_type = 'ARROWS'
ob_camera.color = (0.0, 0.0, 0.0, 0.0)
ob_camera.display_type = 'WIRE'
ob_camera.lineart.crease_threshold = 0.0

# ---- collection membership
col_collection_1.objects.link(ob_empty)
col_collection_1.objects.link(ob_cylinder)
col_collection_1.objects.link(ob_lamp)
col_collection_1.objects.link(ob_camera)

# ---- scene / render settings (as saved in the file)
scene.camera = ob_camera
scene.frame_start = 1; scene.frame_end = 250; scene.frame_set(1)
scene.render.engine = 'BLENDER_EEVEE_NEXT'
scene.render.resolution_percentage = 50
scene.render.dither_intensity = 0.0
scene.cycles.use_denoising = False
scene.cycles.samples = 128
scene.cycles.sampling_pattern = 'TABULATED_SOBOL'
scene.cycles.use_adaptive_sampling = False
scene.cycles.use_light_tree = False
scene.cycles.blur_glossy = 0.0
scene.cycles.sample_clamp_indirect = 0.0
scene.view_settings.view_transform = 'Standard'
bpy.context.view_layer.update()
